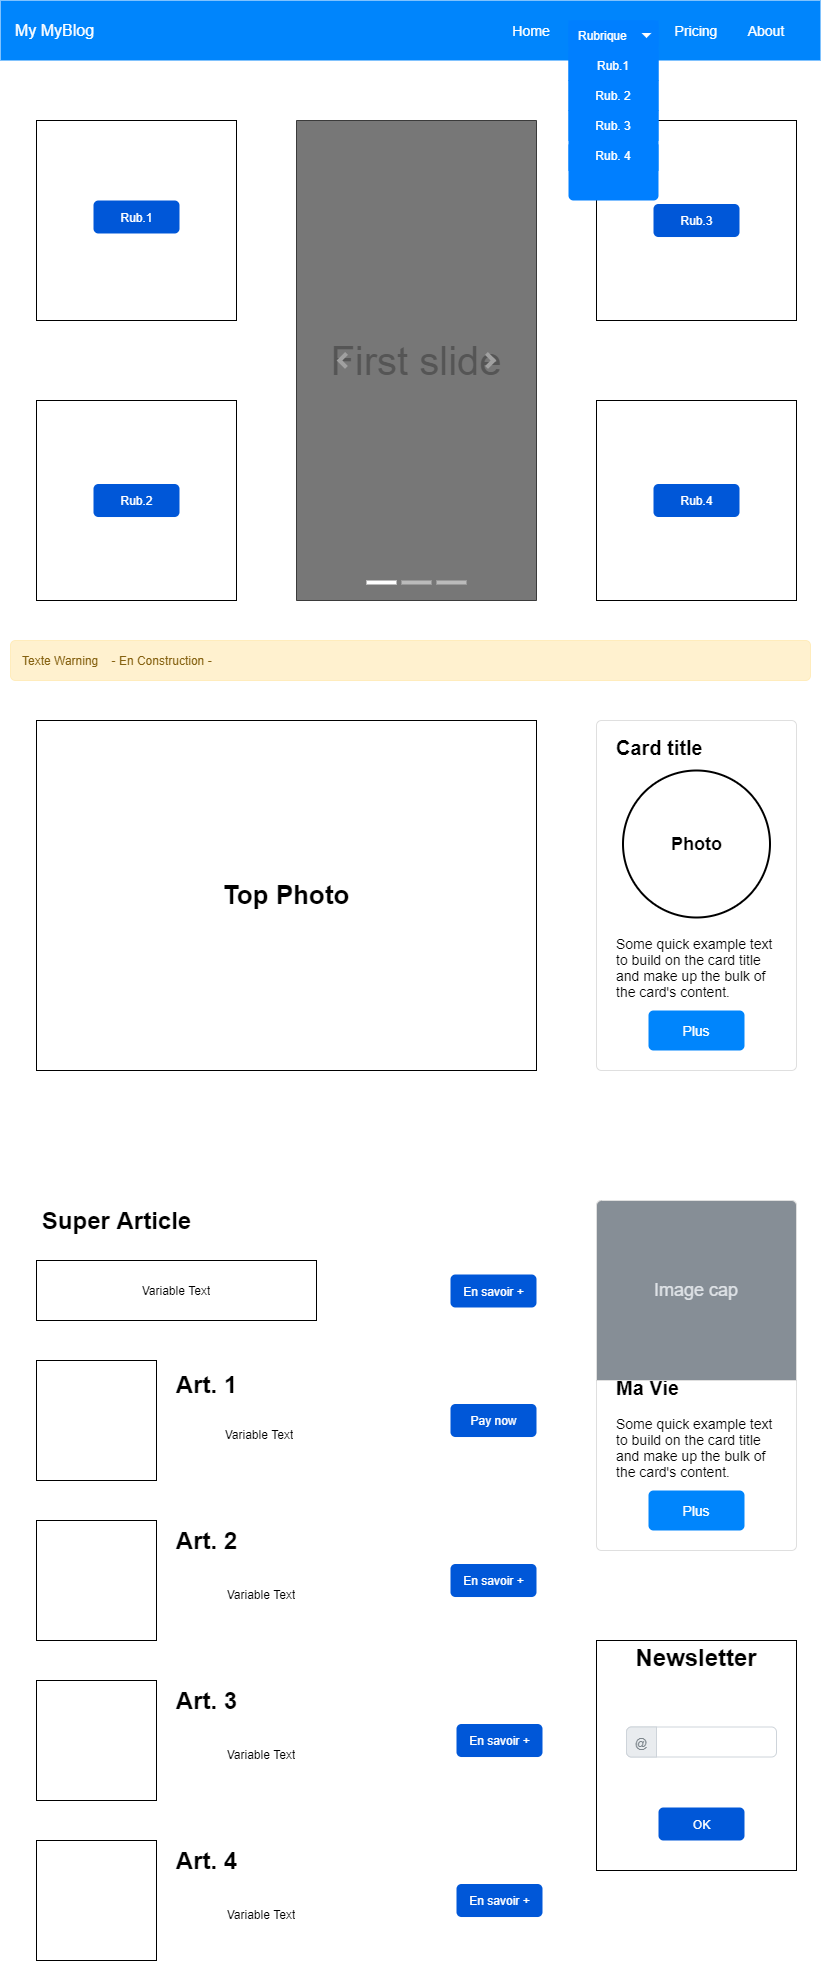

The diagram above was exported from draw.io. Its source (the exported page's mxGraphModel, read from the mxfile embedded in the PNG):
<mxGraphModel dx="1248" dy="702" grid="1" gridSize="10" guides="1" tooltips="1" connect="1" arrows="1" fold="1" page="1" pageScale="1" pageWidth="827" pageHeight="1169" math="0" shadow="0">
  <root>
    <mxCell id="0" />
    <mxCell id="1" parent="0" />
    <mxCell id="ykZJaCChz4vmrQbEvr0d-94" value="" style="rounded=0;whiteSpace=wrap;html=1;" parent="1" vertex="1">
      <mxGeometry x="40" y="1260" width="280" height="60" as="geometry" />
    </mxCell>
    <mxCell id="ykZJaCChz4vmrQbEvr0d-39" value="My MyBlog" style="html=1;shadow=0;dashed=0;fillColor=#0085FC;strokeColor=none;fontSize=16;fontColor=#ffffff;align=left;spacing=15;" parent="1" vertex="1">
      <mxGeometry x="4" width="820" height="60" as="geometry" />
    </mxCell>
    <mxCell id="ykZJaCChz4vmrQbEvr0d-40" value="Home" style="fillColor=none;strokeColor=none;fontSize=14;fontColor=#ffffff;align=center;" parent="ykZJaCChz4vmrQbEvr0d-39" vertex="1">
      <mxGeometry width="70" height="40" relative="1" as="geometry">
        <mxPoint x="496" y="10" as="offset" />
      </mxGeometry>
    </mxCell>
    <mxCell id="ykZJaCChz4vmrQbEvr0d-42" value="Pricing" style="fillColor=none;strokeColor=none;fontSize=14;fontColor=#FFFFFF;align=center;spacingRight=0;" parent="ykZJaCChz4vmrQbEvr0d-39" vertex="1">
      <mxGeometry width="80" height="40" relative="1" as="geometry">
        <mxPoint x="656" y="10" as="offset" />
      </mxGeometry>
    </mxCell>
    <mxCell id="ykZJaCChz4vmrQbEvr0d-43" value="About" style="fillColor=none;strokeColor=none;fontSize=14;fontColor=#FFFFFF;align=center;" parent="ykZJaCChz4vmrQbEvr0d-39" vertex="1">
      <mxGeometry width="80" height="40" relative="1" as="geometry">
        <mxPoint x="726" y="10" as="offset" />
      </mxGeometry>
    </mxCell>
    <mxCell id="ykZJaCChz4vmrQbEvr0d-54" value="" style="whiteSpace=wrap;html=1;aspect=fixed;" parent="1" vertex="1">
      <mxGeometry x="40" y="120" width="200" height="200" as="geometry" />
    </mxCell>
    <mxCell id="ykZJaCChz4vmrQbEvr0d-56" value="" style="rounded=0;whiteSpace=wrap;html=1;direction=south;" parent="1" vertex="1">
      <mxGeometry x="300" y="120" width="240" height="480" as="geometry" />
    </mxCell>
    <mxCell id="ykZJaCChz4vmrQbEvr0d-57" value="" style="whiteSpace=wrap;html=1;aspect=fixed;" parent="1" vertex="1">
      <mxGeometry x="40" y="400" width="200" height="200" as="geometry" />
    </mxCell>
    <mxCell id="ykZJaCChz4vmrQbEvr0d-58" value="" style="whiteSpace=wrap;html=1;aspect=fixed;" parent="1" vertex="1">
      <mxGeometry x="600" y="400" width="200" height="200" as="geometry" />
    </mxCell>
    <mxCell id="ykZJaCChz4vmrQbEvr0d-59" value="" style="whiteSpace=wrap;html=1;aspect=fixed;" parent="1" vertex="1">
      <mxGeometry x="600" y="120" width="200" height="200" as="geometry" />
    </mxCell>
    <mxCell id="ykZJaCChz4vmrQbEvr0d-60" value="" style="rounded=0;whiteSpace=wrap;html=1;" parent="1" vertex="1">
      <mxGeometry x="350" y="370" width="120" height="60" as="geometry" />
    </mxCell>
    <mxCell id="ykZJaCChz4vmrQbEvr0d-61" value="" style="rounded=0;whiteSpace=wrap;html=1;" parent="1" vertex="1">
      <mxGeometry x="350" y="370" width="120" height="60" as="geometry" />
    </mxCell>
    <mxCell id="ykZJaCChz4vmrQbEvr0d-84" value="&lt;b&gt;&lt;font style=&quot;font-size: 20px&quot;&gt;Card title&lt;/font&gt;&lt;/b&gt;&lt;br style=&quot;font-size: 14px&quot;&gt;&lt;br&gt;&lt;br&gt;&lt;br&gt;&lt;br&gt;&lt;br&gt;&lt;br&gt;&lt;br&gt;&lt;br&gt;&lt;br&gt;&lt;br&gt;&lt;br style=&quot;font-size: 14px&quot;&gt;Some quick example text to build on the card title and make up the bulk of the card's content." style="html=1;shadow=0;dashed=0;shape=mxgraph.bootstrap.rrect;rSize=5;strokeColor=#DFDFDF;html=1;whiteSpace=wrap;fillColor=#ffffff;fontColor=#000000;verticalAlign=bottom;align=left;spacing=20;spacingBottom=50;fontSize=14;" parent="1" vertex="1">
      <mxGeometry x="600" y="720" width="200" height="350" as="geometry" />
    </mxCell>
    <mxCell id="ykZJaCChz4vmrQbEvr0d-86" value="Plus" style="html=1;shadow=0;dashed=0;shape=mxgraph.bootstrap.rrect;rSize=5;perimeter=none;whiteSpace=wrap;fillColor=#0085FC;strokeColor=none;fontColor=#ffffff;resizeWidth=1;fontSize=14;" parent="ykZJaCChz4vmrQbEvr0d-84" vertex="1">
      <mxGeometry y="1" width="96" height="40" relative="1" as="geometry">
        <mxPoint x="52" y="-60" as="offset" />
      </mxGeometry>
    </mxCell>
    <mxCell id="ykZJaCChz4vmrQbEvr0d-164" value="&lt;font style=&quot;font-size: 18px&quot;&gt;&lt;b&gt;Photo&lt;/b&gt;&lt;/font&gt;" style="ellipse;whiteSpace=wrap;html=1;aspect=fixed;fillColor=none;fontColor=#000000;strokeWidth=2;" parent="ykZJaCChz4vmrQbEvr0d-84" vertex="1">
      <mxGeometry x="26.5" y="50" width="147" height="147" as="geometry" />
    </mxCell>
    <mxCell id="ykZJaCChz4vmrQbEvr0d-87" value="&lt;font size=&quot;1&quot;&gt;&lt;b style=&quot;font-size: 26px&quot;&gt;Top Photo&lt;/b&gt;&lt;/font&gt;" style="rounded=0;whiteSpace=wrap;html=1;" parent="1" vertex="1">
      <mxGeometry x="40" y="720" width="500" height="350" as="geometry" />
    </mxCell>
    <mxCell id="ykZJaCChz4vmrQbEvr0d-88" value="&lt;b&gt;&lt;font style=&quot;font-size: 20px&quot;&gt;Ma Vie&lt;/font&gt;&lt;/b&gt;&lt;br style=&quot;font-size: 14px&quot;&gt;&lt;br style=&quot;font-size: 14px&quot;&gt;Some quick example text to build on the card title and make up the bulk of the card's content." style="html=1;shadow=0;dashed=0;shape=mxgraph.bootstrap.rrect;rSize=5;strokeColor=#DFDFDF;html=1;whiteSpace=wrap;fillColor=#ffffff;fontColor=#000000;verticalAlign=bottom;align=left;spacing=20;spacingBottom=50;fontSize=14;" parent="1" vertex="1">
      <mxGeometry x="600" y="1200" width="200" height="350" as="geometry" />
    </mxCell>
    <mxCell id="ykZJaCChz4vmrQbEvr0d-89" value="Image cap" style="html=1;shadow=0;dashed=0;shape=mxgraph.bootstrap.topButton;rSize=5;perimeter=none;whiteSpace=wrap;fillColor=#868E96;strokeColor=#DFDFDF;fontColor=#DEE2E6;resizeWidth=1;fontSize=18;" parent="ykZJaCChz4vmrQbEvr0d-88" vertex="1">
      <mxGeometry width="200" height="180" relative="1" as="geometry" />
    </mxCell>
    <mxCell id="ykZJaCChz4vmrQbEvr0d-90" value="Plus" style="html=1;shadow=0;dashed=0;shape=mxgraph.bootstrap.rrect;rSize=5;perimeter=none;whiteSpace=wrap;fillColor=#0085FC;strokeColor=none;fontColor=#ffffff;resizeWidth=1;fontSize=14;" parent="ykZJaCChz4vmrQbEvr0d-88" vertex="1">
      <mxGeometry y="1" width="96" height="40" relative="1" as="geometry">
        <mxPoint x="52" y="-60" as="offset" />
      </mxGeometry>
    </mxCell>
    <mxCell id="ykZJaCChz4vmrQbEvr0d-91" value="Texte Warning&amp;nbsp; &amp;nbsp; - En Construction -&amp;nbsp;" style="html=1;shadow=0;dashed=0;shape=mxgraph.bootstrap.rrect;rSize=5;strokeColor=#FFECBC;strokeWidth=1;fillColor=#FFF1CF;fontColor=#856110;whiteSpace=wrap;align=left;verticalAlign=middle;spacingLeft=10;" parent="1" vertex="1">
      <mxGeometry x="14" y="640" width="800" height="40" as="geometry" />
    </mxCell>
    <mxCell id="ykZJaCChz4vmrQbEvr0d-92" value="Super Article" style="text;strokeColor=none;fillColor=none;html=1;fontSize=24;fontStyle=1;verticalAlign=middle;align=center;" parent="1" vertex="1">
      <mxGeometry x="70" y="1200" width="100" height="40" as="geometry" />
    </mxCell>
    <UserObject label="%name% Text" placeholders="1" name="Variable" id="ykZJaCChz4vmrQbEvr0d-93">
      <mxCell style="text;html=1;strokeColor=none;fillColor=none;align=center;verticalAlign=middle;whiteSpace=wrap;overflow=hidden;" parent="1" vertex="1">
        <mxGeometry x="40" y="1260" width="280" height="60" as="geometry" />
      </mxCell>
    </UserObject>
    <mxCell id="ykZJaCChz4vmrQbEvr0d-95" value="En savoir +" style="rounded=1;fillColor=#0057D8;align=center;strokeColor=none;html=1;fontColor=#ffffff;fontSize=12" parent="1" vertex="1">
      <mxGeometry x="454" y="1274" width="86" height="33" as="geometry" />
    </mxCell>
    <mxCell id="ykZJaCChz4vmrQbEvr0d-97" value="" style="whiteSpace=wrap;html=1;aspect=fixed;" parent="1" vertex="1">
      <mxGeometry x="40" y="1360" width="120" height="120" as="geometry" />
    </mxCell>
    <mxCell id="ykZJaCChz4vmrQbEvr0d-98" value="" style="whiteSpace=wrap;html=1;aspect=fixed;" parent="1" vertex="1">
      <mxGeometry x="40" y="1520" width="120" height="120" as="geometry" />
    </mxCell>
    <mxCell id="ykZJaCChz4vmrQbEvr0d-99" value="" style="whiteSpace=wrap;html=1;aspect=fixed;" parent="1" vertex="1">
      <mxGeometry x="40" y="1680" width="120" height="120" as="geometry" />
    </mxCell>
    <mxCell id="ykZJaCChz4vmrQbEvr0d-100" value="" style="whiteSpace=wrap;html=1;aspect=fixed;" parent="1" vertex="1">
      <mxGeometry x="40" y="1840" width="120" height="120" as="geometry" />
    </mxCell>
    <mxCell id="ykZJaCChz4vmrQbEvr0d-101" value="Pay now" style="rounded=1;fillColor=#0057D8;align=center;strokeColor=none;html=1;fontColor=#ffffff;fontSize=12" parent="1" vertex="1">
      <mxGeometry x="454" y="1403.5" width="86" height="33" as="geometry" />
    </mxCell>
    <mxCell id="ykZJaCChz4vmrQbEvr0d-102" value="En savoir +" style="rounded=1;fillColor=#0057D8;align=center;strokeColor=none;html=1;fontColor=#ffffff;fontSize=12" parent="1" vertex="1">
      <mxGeometry x="454" y="1563.5" width="86" height="33" as="geometry" />
    </mxCell>
    <mxCell id="ykZJaCChz4vmrQbEvr0d-103" value="En savoir +" style="rounded=1;fillColor=#0057D8;align=center;strokeColor=none;html=1;fontColor=#ffffff;fontSize=12" parent="1" vertex="1">
      <mxGeometry x="460" y="1723.5" width="86" height="33" as="geometry" />
    </mxCell>
    <mxCell id="ykZJaCChz4vmrQbEvr0d-104" value="En savoir +" style="rounded=1;fillColor=#0057D8;align=center;strokeColor=none;html=1;fontColor=#ffffff;fontSize=12" parent="1" vertex="1">
      <mxGeometry x="460" y="1883.5" width="86" height="33" as="geometry" />
    </mxCell>
    <mxCell id="ykZJaCChz4vmrQbEvr0d-105" value="Art. 1" style="text;strokeColor=none;fillColor=none;html=1;fontSize=24;fontStyle=1;verticalAlign=middle;align=center;" parent="1" vertex="1">
      <mxGeometry x="160" y="1363.5" width="100" height="40" as="geometry" />
    </mxCell>
    <UserObject label="%name% Text" placeholders="1" name="Variable" id="ykZJaCChz4vmrQbEvr0d-108">
      <mxCell style="text;html=1;strokeColor=none;fillColor=none;align=center;verticalAlign=middle;whiteSpace=wrap;overflow=hidden;" parent="1" vertex="1">
        <mxGeometry x="160" y="1403.5" width="206" height="60" as="geometry" />
      </mxCell>
    </UserObject>
    <UserObject label="%name% Text" placeholders="1" name="Variable" id="ykZJaCChz4vmrQbEvr0d-109">
      <mxCell style="text;html=1;strokeColor=none;fillColor=none;align=center;verticalAlign=middle;whiteSpace=wrap;overflow=hidden;" parent="1" vertex="1">
        <mxGeometry x="160" y="1563.5" width="210" height="60" as="geometry" />
      </mxCell>
    </UserObject>
    <UserObject label="%name% Text" placeholders="1" name="Variable" id="ykZJaCChz4vmrQbEvr0d-110">
      <mxCell style="text;html=1;strokeColor=none;fillColor=none;align=center;verticalAlign=middle;whiteSpace=wrap;overflow=hidden;" parent="1" vertex="1">
        <mxGeometry x="160" y="1723.5" width="210" height="60" as="geometry" />
      </mxCell>
    </UserObject>
    <UserObject label="%name% Text" placeholders="1" name="Variable" id="ykZJaCChz4vmrQbEvr0d-111">
      <mxCell style="text;html=1;strokeColor=none;fillColor=none;align=center;verticalAlign=middle;whiteSpace=wrap;overflow=hidden;" parent="1" vertex="1">
        <mxGeometry x="160" y="1883.5" width="210" height="60" as="geometry" />
      </mxCell>
    </UserObject>
    <mxCell id="ykZJaCChz4vmrQbEvr0d-112" value="Art. 2" style="text;strokeColor=none;fillColor=none;html=1;fontSize=24;fontStyle=1;verticalAlign=middle;align=center;" parent="1" vertex="1">
      <mxGeometry x="160" y="1520" width="100" height="40" as="geometry" />
    </mxCell>
    <mxCell id="ykZJaCChz4vmrQbEvr0d-113" value="Art. 3" style="text;strokeColor=none;fillColor=none;html=1;fontSize=24;fontStyle=1;verticalAlign=middle;align=center;" parent="1" vertex="1">
      <mxGeometry x="160" y="1680" width="100" height="40" as="geometry" />
    </mxCell>
    <mxCell id="ykZJaCChz4vmrQbEvr0d-114" value="Art. 4" style="text;strokeColor=none;fillColor=none;html=1;fontSize=24;fontStyle=1;verticalAlign=middle;align=center;" parent="1" vertex="1">
      <mxGeometry x="160" y="1840" width="100" height="40" as="geometry" />
    </mxCell>
    <mxCell id="ykZJaCChz4vmrQbEvr0d-123" value="&lt;h1 style=&quot;line-height: 0%&quot;&gt;Newsletter&lt;/h1&gt;&lt;div&gt;&lt;br&gt;&lt;/div&gt;&lt;div&gt;&lt;br&gt;&lt;/div&gt;&lt;div&gt;&lt;br&gt;&lt;/div&gt;&lt;div&gt;&lt;br&gt;&lt;/div&gt;&lt;div&gt;&lt;br&gt;&lt;/div&gt;&lt;div&gt;&lt;br&gt;&lt;/div&gt;&lt;div&gt;&lt;br&gt;&lt;/div&gt;&lt;div&gt;&lt;br&gt;&lt;/div&gt;&lt;div&gt;&lt;br&gt;&lt;/div&gt;&lt;div&gt;&lt;br&gt;&lt;/div&gt;&lt;div&gt;&lt;br&gt;&lt;/div&gt;&lt;div&gt;&lt;br&gt;&lt;/div&gt;&lt;div&gt;&lt;br&gt;&lt;/div&gt;&lt;div&gt;&lt;br&gt;&lt;/div&gt;" style="rounded=0;whiteSpace=wrap;html=1;align=center;" parent="1" vertex="1">
      <mxGeometry x="600" y="1640" width="200" height="230" as="geometry" />
    </mxCell>
    <mxCell id="ykZJaCChz4vmrQbEvr0d-124" value="OK" style="rounded=1;fillColor=#0057D8;align=center;strokeColor=none;html=1;fontColor=#ffffff;fontSize=12" parent="1" vertex="1">
      <mxGeometry x="662" y="1807" width="86" height="33" as="geometry" />
    </mxCell>
    <mxCell id="ykZJaCChz4vmrQbEvr0d-125" value="First slide" style="html=1;shadow=0;dashed=0;strokeColor=none;strokeWidth=1;fillColor=#777777;fontColor=#555555;whiteSpace=wrap;align=center;verticalAlign=middle;fontStyle=0;fontSize=40;" parent="1" vertex="1">
      <mxGeometry x="300" y="120" width="240" height="480" as="geometry" />
    </mxCell>
    <mxCell id="ykZJaCChz4vmrQbEvr0d-126" value="" style="html=1;verticalLabelPosition=bottom;labelBackgroundColor=#ffffff;verticalAlign=top;shadow=0;dashed=0;strokeWidth=4;shape=mxgraph.ios7.misc.more;strokeColor=#a0a0a0;" parent="ykZJaCChz4vmrQbEvr0d-125" vertex="1">
      <mxGeometry x="1" y="0.5" width="7" height="14" relative="1" as="geometry">
        <mxPoint x="-50" y="-7" as="offset" />
      </mxGeometry>
    </mxCell>
    <mxCell id="ykZJaCChz4vmrQbEvr0d-127" value="" style="flipH=1;html=1;verticalLabelPosition=bottom;labelBackgroundColor=#ffffff;verticalAlign=top;shadow=0;dashed=0;strokeWidth=4;shape=mxgraph.ios7.misc.more;strokeColor=#a0a0a0;" parent="ykZJaCChz4vmrQbEvr0d-125" vertex="1">
      <mxGeometry y="0.5" width="7" height="14" relative="1" as="geometry">
        <mxPoint x="43" y="-7" as="offset" />
      </mxGeometry>
    </mxCell>
    <mxCell id="ykZJaCChz4vmrQbEvr0d-128" value="" style="html=1;shadow=0;strokeColor=none;fillColor=#ffffff;" parent="ykZJaCChz4vmrQbEvr0d-125" vertex="1">
      <mxGeometry x="0.5" y="1" width="30" height="4" relative="1" as="geometry">
        <mxPoint x="-50" y="-20" as="offset" />
      </mxGeometry>
    </mxCell>
    <mxCell id="ykZJaCChz4vmrQbEvr0d-129" value="" style="html=1;shadow=0;strokeColor=none;fillColor=#BBBBBB;" parent="ykZJaCChz4vmrQbEvr0d-125" vertex="1">
      <mxGeometry x="0.5" y="1" width="30" height="4" relative="1" as="geometry">
        <mxPoint x="-15" y="-20" as="offset" />
      </mxGeometry>
    </mxCell>
    <mxCell id="ykZJaCChz4vmrQbEvr0d-130" value="" style="html=1;shadow=0;strokeColor=none;fillColor=#BBBBBB;" parent="ykZJaCChz4vmrQbEvr0d-125" vertex="1">
      <mxGeometry x="0.5" y="1" width="30" height="4" relative="1" as="geometry">
        <mxPoint x="20" y="-20" as="offset" />
      </mxGeometry>
    </mxCell>
    <mxCell id="ykZJaCChz4vmrQbEvr0d-136" value="" style="html=1;shadow=0;dashed=0;shape=mxgraph.bootstrap.rrect;rSize=5;strokeColor=#CED4DA;html=1;whiteSpace=wrap;fillColor=#FFFFFF;fontColor=#7D868C;align=left;spacingLeft=40;" parent="1" vertex="1">
      <mxGeometry x="630" y="1726.5" width="150" height="30" as="geometry" />
    </mxCell>
    <mxCell id="ykZJaCChz4vmrQbEvr0d-137" value="@" style="html=1;shadow=0;dashed=0;shape=mxgraph.bootstrap.leftButton;strokeColor=inherit;gradientColor=inherit;fontColor=inherit;fillColor=#E9ECEF;rSize=5;perimeter=none;whiteSpace=wrap;resizeHeight=1;" parent="ykZJaCChz4vmrQbEvr0d-136" vertex="1">
      <mxGeometry width="30" height="30" relative="1" as="geometry" />
    </mxCell>
    <mxCell id="ykZJaCChz4vmrQbEvr0d-144" value="" style="html=1;shadow=0;dashed=0;shape=mxgraph.bootstrap.rrect;rSize=5;strokeColor=none;html=1;whiteSpace=wrap;fillColor=#007FFF;fontColor=#ffffff;" parent="1" vertex="1">
      <mxGeometry x="572" y="20" width="90" height="180" as="geometry" />
    </mxCell>
    <mxCell id="ykZJaCChz4vmrQbEvr0d-145" value="Rub. 4" style="strokeColor=inherit;fillColor=inherit;gradientColor=inherit;fontColor=inherit;html=1;shadow=0;dashed=0;shape=mxgraph.bootstrap.topButton;rSize=5;perimeter=none;whiteSpace=wrap;resizeWidth=1;" parent="ykZJaCChz4vmrQbEvr0d-144" vertex="1">
      <mxGeometry width="90" height="30" relative="1" as="geometry">
        <mxPoint y="120" as="offset" />
      </mxGeometry>
    </mxCell>
    <mxCell id="ykZJaCChz4vmrQbEvr0d-146" value="Rub.1&lt;font color=&quot;#ffffff&quot;&gt;&lt;br&gt;&lt;/font&gt;" style="strokeColor=inherit;fillColor=inherit;gradientColor=inherit;fontColor=inherit;html=1;shadow=0;dashed=0;perimeter=none;whiteSpace=wrap;resizeWidth=1;" parent="ykZJaCChz4vmrQbEvr0d-144" vertex="1">
      <mxGeometry width="90" height="30" relative="1" as="geometry">
        <mxPoint y="30" as="offset" />
      </mxGeometry>
    </mxCell>
    <mxCell id="ykZJaCChz4vmrQbEvr0d-147" value="Rub. 2" style="strokeColor=inherit;fillColor=inherit;gradientColor=inherit;fontColor=inherit;html=1;shadow=0;dashed=0;perimeter=none;whiteSpace=wrap;resizeWidth=1;" parent="ykZJaCChz4vmrQbEvr0d-144" vertex="1">
      <mxGeometry width="90" height="30" relative="1" as="geometry">
        <mxPoint y="60" as="offset" />
      </mxGeometry>
    </mxCell>
    <mxCell id="ykZJaCChz4vmrQbEvr0d-148" value="Rub. 3" style="strokeColor=inherit;fillColor=inherit;gradientColor=inherit;fontColor=inherit;html=1;shadow=0;dashed=0;perimeter=none;whiteSpace=wrap;resizeWidth=1;" parent="ykZJaCChz4vmrQbEvr0d-144" vertex="1">
      <mxGeometry width="90" height="30" relative="1" as="geometry">
        <mxPoint y="90" as="offset" />
      </mxGeometry>
    </mxCell>
    <mxCell id="ykZJaCChz4vmrQbEvr0d-151" value="Rubrique" style="strokeColor=inherit;fillColor=inherit;gradientColor=inherit;fontColor=inherit;html=1;shadow=0;dashed=0;shape=mxgraph.bootstrap.bottomButton;rSize=5;perimeter=none;whiteSpace=wrap;resizeWidth=1;resizeHeight=0;align=left;spacing=10;" parent="ykZJaCChz4vmrQbEvr0d-144" vertex="1">
      <mxGeometry y="1" width="90" height="30" relative="1" as="geometry">
        <mxPoint y="-180" as="offset" />
      </mxGeometry>
    </mxCell>
    <mxCell id="ykZJaCChz4vmrQbEvr0d-152" value="" style="shape=triangle;direction=south;fillColor=#ffffff;strokeColor=none;perimeter=none;" parent="ykZJaCChz4vmrQbEvr0d-151" vertex="1">
      <mxGeometry x="1" y="0.5" width="10" height="5" relative="1" as="geometry">
        <mxPoint x="-17" y="-2.5" as="offset" />
      </mxGeometry>
    </mxCell>
    <mxCell id="ykZJaCChz4vmrQbEvr0d-160" value="Rub.1" style="rounded=1;fillColor=#0057D8;align=center;strokeColor=none;html=1;fontColor=#ffffff;fontSize=12" parent="1" vertex="1">
      <mxGeometry x="97" y="200" width="86" height="33" as="geometry" />
    </mxCell>
    <mxCell id="ykZJaCChz4vmrQbEvr0d-161" value="Rub.2" style="rounded=1;fillColor=#0057D8;align=center;strokeColor=none;html=1;fontColor=#ffffff;fontSize=12" parent="1" vertex="1">
      <mxGeometry x="97" y="483.5" width="86" height="33" as="geometry" />
    </mxCell>
    <mxCell id="ykZJaCChz4vmrQbEvr0d-162" value="Rub.3" style="rounded=1;fillColor=#0057D8;align=center;strokeColor=none;html=1;fontColor=#ffffff;fontSize=12" parent="1" vertex="1">
      <mxGeometry x="657" y="203.5" width="86" height="33" as="geometry" />
    </mxCell>
    <mxCell id="ykZJaCChz4vmrQbEvr0d-163" value="Rub.4" style="rounded=1;fillColor=#0057D8;align=center;strokeColor=none;html=1;fontColor=#ffffff;fontSize=12" parent="1" vertex="1">
      <mxGeometry x="657" y="483.5" width="86" height="33" as="geometry" />
    </mxCell>
  </root>
</mxGraphModel>